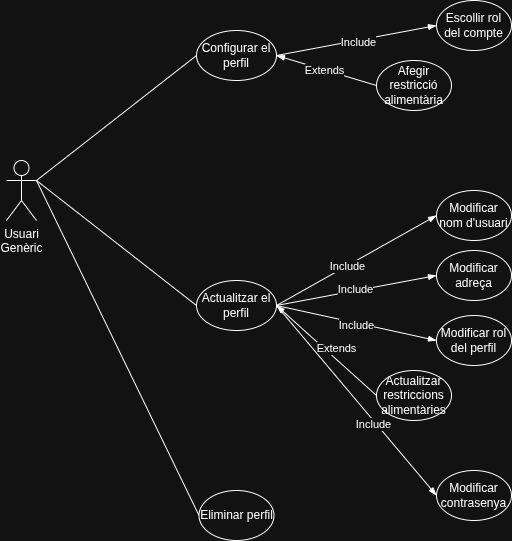

The diagram above was exported from draw.io. Its source (the exported page's mxGraphModel, read from the mxfile embedded in the PNG):
<mxGraphModel dx="1141" dy="678" grid="1" gridSize="10" guides="1" tooltips="1" connect="1" arrows="1" fold="1" page="1" pageScale="1" pageWidth="1169" pageHeight="827" math="0" shadow="0">
  <root>
    <mxCell id="0" />
    <mxCell id="1" parent="0" />
    <mxCell id="fca1Em15TCVHM_VSifuS-20" edge="1" parent="1" source="fca1Em15TCVHM_VSifuS-1" style="edgeStyle=none;shape=connector;rounded=0;orthogonalLoop=1;jettySize=auto;html=1;exitX=1;exitY=0.3333333333333333;exitDx=0;exitDy=0;exitPerimeter=0;entryX=0;entryY=0.5;entryDx=0;entryDy=0;strokeColor=default;align=center;verticalAlign=middle;fontFamily=Helvetica;fontSize=11;fontColor=default;labelBackgroundColor=default;endArrow=none;endFill=0;" target="fca1Em15TCVHM_VSifuS-2">
      <mxGeometry relative="1" as="geometry" />
    </mxCell>
    <mxCell id="fca1Em15TCVHM_VSifuS-1" parent="1" style="shape=umlActor;verticalLabelPosition=bottom;verticalAlign=top;html=1;outlineConnect=0;" value="Usuari&lt;div&gt;Genèric&lt;/div&gt;" vertex="1">
      <mxGeometry height="60" width="30" x="270" y="360" as="geometry" />
    </mxCell>
    <mxCell id="fca1Em15TCVHM_VSifuS-12" edge="1" parent="1" source="fca1Em15TCVHM_VSifuS-2" style="edgeStyle=none;shape=connector;rounded=0;orthogonalLoop=1;jettySize=auto;html=1;exitX=1;exitY=0.5;exitDx=0;exitDy=0;entryX=0;entryY=0.5;entryDx=0;entryDy=0;strokeColor=default;align=center;verticalAlign=middle;fontFamily=Helvetica;fontSize=11;fontColor=default;labelBackgroundColor=default;endArrow=blockThin;endFill=1;" target="fca1Em15TCVHM_VSifuS-5">
      <mxGeometry relative="1" as="geometry" />
    </mxCell>
    <mxCell id="fca1Em15TCVHM_VSifuS-16" connectable="0" parent="fca1Em15TCVHM_VSifuS-12" style="edgeLabel;html=1;align=center;verticalAlign=middle;resizable=0;points=[];fontFamily=Helvetica;fontSize=11;fontColor=default;labelBackgroundColor=default;" value="Include" vertex="1">
      <mxGeometry relative="1" x="0.0101" y="-2" as="geometry">
        <mxPoint as="offset" />
      </mxGeometry>
    </mxCell>
    <mxCell id="fca1Em15TCVHM_VSifuS-13" edge="1" parent="1" source="fca1Em15TCVHM_VSifuS-6" style="edgeStyle=none;shape=connector;rounded=0;orthogonalLoop=1;jettySize=auto;html=1;exitX=0;exitY=0.5;exitDx=0;exitDy=0;entryX=1;entryY=0.5;entryDx=0;entryDy=0;strokeColor=default;align=center;verticalAlign=middle;fontFamily=Helvetica;fontSize=11;fontColor=default;labelBackgroundColor=default;endArrow=blockThin;endFill=1;" target="fca1Em15TCVHM_VSifuS-2">
      <mxGeometry relative="1" as="geometry" />
    </mxCell>
    <mxCell id="fca1Em15TCVHM_VSifuS-17" connectable="0" parent="fca1Em15TCVHM_VSifuS-13" style="edgeLabel;html=1;align=center;verticalAlign=middle;resizable=0;points=[];fontFamily=Helvetica;fontSize=11;fontColor=default;labelBackgroundColor=default;" value="Extends" vertex="1">
      <mxGeometry relative="1" x="0.0587" as="geometry">
        <mxPoint as="offset" />
      </mxGeometry>
    </mxCell>
    <mxCell id="fca1Em15TCVHM_VSifuS-2" parent="1" style="ellipse;whiteSpace=wrap;html=1;" value="Configurar el perfil" vertex="1">
      <mxGeometry height="50" width="80" x="460" y="230" as="geometry" />
    </mxCell>
    <mxCell id="fca1Em15TCVHM_VSifuS-5" parent="1" style="ellipse;whiteSpace=wrap;html=1;" value="Escollir rol del compte" vertex="1">
      <mxGeometry height="50" width="75" x="700" y="200" as="geometry" />
    </mxCell>
    <mxCell id="fca1Em15TCVHM_VSifuS-6" parent="1" style="ellipse;whiteSpace=wrap;html=1;" value="Afegir restricció alimentària" vertex="1">
      <mxGeometry height="50" width="75" x="640" y="260" as="geometry" />
    </mxCell>
    <mxCell id="fca1Em15TCVHM_VSifuS-21" edge="1" parent="1" source="fca1Em15TCVHM_VSifuS-19" style="edgeStyle=none;shape=connector;rounded=0;orthogonalLoop=1;jettySize=auto;html=1;exitX=0;exitY=0.5;exitDx=0;exitDy=0;strokeColor=default;align=center;verticalAlign=middle;fontFamily=Helvetica;fontSize=11;fontColor=default;labelBackgroundColor=default;endArrow=none;endFill=0;">
      <mxGeometry relative="1" as="geometry">
        <mxPoint x="300" y="380" as="targetPoint" />
      </mxGeometry>
    </mxCell>
    <mxCell id="fca1Em15TCVHM_VSifuS-19" parent="1" style="ellipse;whiteSpace=wrap;html=1;" value="Eliminar perfil" vertex="1">
      <mxGeometry height="50" width="75" x="462.5" y="690" as="geometry" />
    </mxCell>
    <mxCell id="fca1Em15TCVHM_VSifuS-23" edge="1" parent="1" source="fca1Em15TCVHM_VSifuS-59" style="edgeStyle=none;shape=connector;rounded=0;orthogonalLoop=1;jettySize=auto;html=1;exitX=0;exitY=0.5;exitDx=0;exitDy=0;entryX=1;entryY=0.3333333333333333;entryDx=0;entryDy=0;entryPerimeter=0;strokeColor=default;align=center;verticalAlign=middle;fontFamily=Helvetica;fontSize=11;fontColor=default;labelBackgroundColor=default;endArrow=none;endFill=0;" target="fca1Em15TCVHM_VSifuS-1">
      <mxGeometry relative="1" as="geometry">
        <mxPoint x="470.00000000000125" y="655" as="sourcePoint" />
      </mxGeometry>
    </mxCell>
    <mxCell id="fca1Em15TCVHM_VSifuS-33" parent="1" style="ellipse;whiteSpace=wrap;html=1;" value="Modificar contrasenya" vertex="1">
      <mxGeometry height="50" width="75" x="700" y="670" as="geometry" />
    </mxCell>
    <mxCell id="fca1Em15TCVHM_VSifuS-51" edge="1" parent="1" source="fca1Em15TCVHM_VSifuS-59" style="rounded=0;orthogonalLoop=1;jettySize=auto;html=1;exitX=1;exitY=0.5;exitDx=0;exitDy=0;entryX=0;entryY=0.5;entryDx=0;entryDy=0;endArrow=blockThin;endFill=1;" target="fca1Em15TCVHM_VSifuS-60">
      <mxGeometry relative="1" as="geometry" />
    </mxCell>
    <mxCell id="fca1Em15TCVHM_VSifuS-52" connectable="0" parent="fca1Em15TCVHM_VSifuS-51" style="edgeLabel;html=1;align=center;verticalAlign=middle;resizable=0;points=[];fontFamily=Helvetica;fontSize=11;fontColor=default;labelBackgroundColor=default;" value="Include" vertex="1">
      <mxGeometry relative="1" x="-0.1233" as="geometry">
        <mxPoint as="offset" />
      </mxGeometry>
    </mxCell>
    <mxCell id="fca1Em15TCVHM_VSifuS-53" edge="1" parent="1" source="fca1Em15TCVHM_VSifuS-59" style="edgeStyle=none;shape=connector;rounded=0;orthogonalLoop=1;jettySize=auto;html=1;exitX=1;exitY=0.5;exitDx=0;exitDy=0;entryX=0;entryY=0.5;entryDx=0;entryDy=0;strokeColor=default;align=center;verticalAlign=middle;fontFamily=Helvetica;fontSize=11;fontColor=default;labelBackgroundColor=default;endArrow=blockThin;endFill=1;" target="fca1Em15TCVHM_VSifuS-61">
      <mxGeometry relative="1" as="geometry" />
    </mxCell>
    <mxCell id="fca1Em15TCVHM_VSifuS-54" connectable="0" parent="fca1Em15TCVHM_VSifuS-53" style="edgeLabel;html=1;align=center;verticalAlign=middle;resizable=0;points=[];fontFamily=Helvetica;fontSize=11;fontColor=default;labelBackgroundColor=default;" value="Include" vertex="1">
      <mxGeometry relative="1" x="-0.0078" y="2" as="geometry">
        <mxPoint as="offset" />
      </mxGeometry>
    </mxCell>
    <mxCell id="fca1Em15TCVHM_VSifuS-55" edge="1" parent="1" source="fca1Em15TCVHM_VSifuS-59" style="edgeStyle=none;shape=connector;rounded=0;orthogonalLoop=1;jettySize=auto;html=1;exitX=1;exitY=0.5;exitDx=0;exitDy=0;entryX=0;entryY=0.5;entryDx=0;entryDy=0;strokeColor=default;align=center;verticalAlign=middle;fontFamily=Helvetica;fontSize=11;fontColor=default;labelBackgroundColor=default;endArrow=blockThin;endFill=1;" target="fca1Em15TCVHM_VSifuS-62">
      <mxGeometry relative="1" as="geometry" />
    </mxCell>
    <mxCell id="fca1Em15TCVHM_VSifuS-56" connectable="0" parent="fca1Em15TCVHM_VSifuS-55" style="edgeLabel;html=1;align=center;verticalAlign=middle;resizable=0;points=[];fontFamily=Helvetica;fontSize=11;fontColor=default;labelBackgroundColor=default;" value="Include" vertex="1">
      <mxGeometry relative="1" x="0.0101" y="-2" as="geometry">
        <mxPoint as="offset" />
      </mxGeometry>
    </mxCell>
    <mxCell id="fca1Em15TCVHM_VSifuS-57" edge="1" parent="1" source="fca1Em15TCVHM_VSifuS-63" style="edgeStyle=none;shape=connector;rounded=0;orthogonalLoop=1;jettySize=auto;html=1;exitX=0;exitY=0.5;exitDx=0;exitDy=0;entryX=1;entryY=0.5;entryDx=0;entryDy=0;strokeColor=default;align=center;verticalAlign=middle;fontFamily=Helvetica;fontSize=11;fontColor=default;labelBackgroundColor=default;endArrow=blockThin;endFill=1;" target="fca1Em15TCVHM_VSifuS-59">
      <mxGeometry relative="1" as="geometry" />
    </mxCell>
    <mxCell id="fca1Em15TCVHM_VSifuS-58" connectable="0" parent="fca1Em15TCVHM_VSifuS-57" style="edgeLabel;html=1;align=center;verticalAlign=middle;resizable=0;points=[];fontFamily=Helvetica;fontSize=11;fontColor=default;labelBackgroundColor=default;" value="Extends" vertex="1">
      <mxGeometry relative="1" x="0.0587" as="geometry">
        <mxPoint x="13" as="offset" />
      </mxGeometry>
    </mxCell>
    <mxCell id="fca1Em15TCVHM_VSifuS-65" edge="1" parent="1" source="fca1Em15TCVHM_VSifuS-59" style="edgeStyle=none;shape=connector;rounded=0;orthogonalLoop=1;jettySize=auto;html=1;exitX=1;exitY=0.5;exitDx=0;exitDy=0;entryX=0;entryY=0.5;entryDx=0;entryDy=0;strokeColor=default;align=center;verticalAlign=middle;fontFamily=Helvetica;fontSize=11;fontColor=default;labelBackgroundColor=default;endArrow=blockThin;endFill=1;" target="fca1Em15TCVHM_VSifuS-33">
      <mxGeometry relative="1" as="geometry" />
    </mxCell>
    <mxCell id="fca1Em15TCVHM_VSifuS-66" connectable="0" parent="fca1Em15TCVHM_VSifuS-65" style="edgeLabel;html=1;align=center;verticalAlign=middle;resizable=0;points=[];fontFamily=Helvetica;fontSize=11;fontColor=default;labelBackgroundColor=default;" value="Include" vertex="1">
      <mxGeometry relative="1" x="0.2275" y="-2" as="geometry">
        <mxPoint as="offset" />
      </mxGeometry>
    </mxCell>
    <mxCell id="fca1Em15TCVHM_VSifuS-59" parent="1" style="ellipse;whiteSpace=wrap;html=1;" value="Actualitzar el perfil" vertex="1">
      <mxGeometry height="50" width="80" x="460" y="480" as="geometry" />
    </mxCell>
    <mxCell id="fca1Em15TCVHM_VSifuS-60" parent="1" style="ellipse;whiteSpace=wrap;html=1;" value="Modificar nom d'usuari" vertex="1">
      <mxGeometry height="50" width="75" x="700" y="390" as="geometry" />
    </mxCell>
    <mxCell id="fca1Em15TCVHM_VSifuS-61" parent="1" style="ellipse;whiteSpace=wrap;html=1;" value="Modificar adreça" vertex="1">
      <mxGeometry height="50" width="75" x="700" y="450" as="geometry" />
    </mxCell>
    <mxCell id="fca1Em15TCVHM_VSifuS-62" parent="1" style="ellipse;whiteSpace=wrap;html=1;" value="Modificar rol del perfil" vertex="1">
      <mxGeometry height="50" width="75" x="700" y="515" as="geometry" />
    </mxCell>
    <mxCell id="fca1Em15TCVHM_VSifuS-63" parent="1" style="ellipse;whiteSpace=wrap;html=1;" value="Actualitzar restriccions alimentàries" vertex="1">
      <mxGeometry height="50" width="75" x="640" y="570" as="geometry" />
    </mxCell>
  </root>
</mxGraphModel>